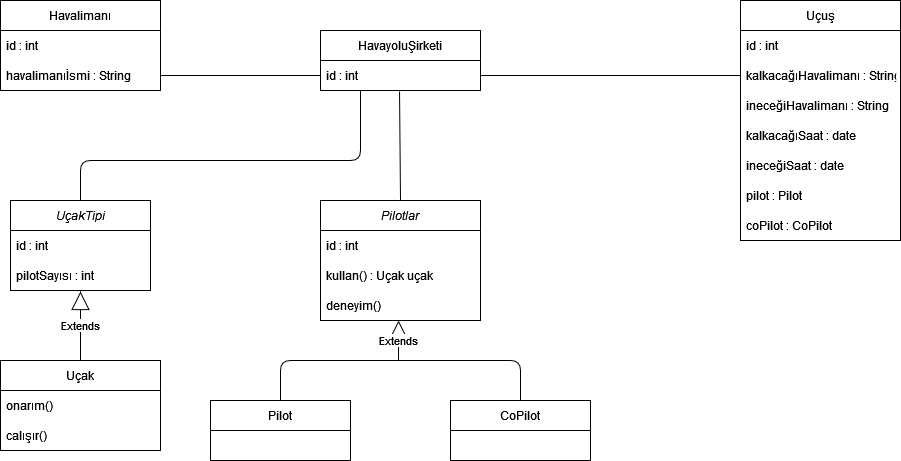

The diagram above was exported from draw.io. Its source (the exported page's mxGraphModel, read from the mxfile embedded in the PNG):
<mxGraphModel dx="1038" dy="564" grid="0" gridSize="10" guides="1" tooltips="1" connect="1" arrows="1" fold="1" page="1" pageScale="1" pageWidth="3300" pageHeight="4681" background="#ffffff" math="0" shadow="0">
  <root>
    <mxCell id="0" />
    <mxCell id="1" parent="0" />
    <mxCell id="4N2BAK2NLCCiRUvEAvtg-3" value="HavayoluŞirketi" style="swimlane;fontStyle=0;childLayout=stackLayout;horizontal=1;startSize=30;horizontalStack=0;resizeParent=1;resizeParentMax=0;resizeLast=0;collapsible=1;marginBottom=0;" parent="1" vertex="1">
      <mxGeometry x="440" y="150" width="160" height="60" as="geometry" />
    </mxCell>
    <mxCell id="4N2BAK2NLCCiRUvEAvtg-4" value="id : int" style="text;strokeColor=none;fillColor=none;align=left;verticalAlign=middle;spacingLeft=4;spacingRight=4;overflow=hidden;points=[[0,0.5],[1,0.5]];portConstraint=eastwest;rotatable=0;" parent="4N2BAK2NLCCiRUvEAvtg-3" vertex="1">
      <mxGeometry y="30" width="160" height="30" as="geometry" />
    </mxCell>
    <mxCell id="4N2BAK2NLCCiRUvEAvtg-7" value="Uçuş" style="swimlane;fontStyle=0;childLayout=stackLayout;horizontal=1;startSize=30;horizontalStack=0;resizeParent=1;resizeParentMax=0;resizeLast=0;collapsible=1;marginBottom=0;" parent="1" vertex="1">
      <mxGeometry x="860" y="120" width="160" height="240" as="geometry" />
    </mxCell>
    <mxCell id="4N2BAK2NLCCiRUvEAvtg-8" value="id : int" style="text;strokeColor=none;fillColor=none;align=left;verticalAlign=middle;spacingLeft=4;spacingRight=4;overflow=hidden;points=[[0,0.5],[1,0.5]];portConstraint=eastwest;rotatable=0;" parent="4N2BAK2NLCCiRUvEAvtg-7" vertex="1">
      <mxGeometry y="30" width="160" height="30" as="geometry" />
    </mxCell>
    <mxCell id="4N2BAK2NLCCiRUvEAvtg-9" value="kalkacağıHavalimanı : String" style="text;strokeColor=none;fillColor=none;align=left;verticalAlign=middle;spacingLeft=4;spacingRight=4;overflow=hidden;points=[[0,0.5],[1,0.5]];portConstraint=eastwest;rotatable=0;" parent="4N2BAK2NLCCiRUvEAvtg-7" vertex="1">
      <mxGeometry y="60" width="160" height="30" as="geometry" />
    </mxCell>
    <mxCell id="4N2BAK2NLCCiRUvEAvtg-10" value="ineceğiHavalimanı : String" style="text;strokeColor=none;fillColor=none;align=left;verticalAlign=middle;spacingLeft=4;spacingRight=4;overflow=hidden;points=[[0,0.5],[1,0.5]];portConstraint=eastwest;rotatable=0;" parent="4N2BAK2NLCCiRUvEAvtg-7" vertex="1">
      <mxGeometry y="90" width="160" height="30" as="geometry" />
    </mxCell>
    <mxCell id="4N2BAK2NLCCiRUvEAvtg-23" value="kalkacağıSaat : date" style="text;strokeColor=none;fillColor=none;align=left;verticalAlign=middle;spacingLeft=4;spacingRight=4;overflow=hidden;points=[[0,0.5],[1,0.5]];portConstraint=eastwest;rotatable=0;" parent="4N2BAK2NLCCiRUvEAvtg-7" vertex="1">
      <mxGeometry y="120" width="160" height="30" as="geometry" />
    </mxCell>
    <mxCell id="4N2BAK2NLCCiRUvEAvtg-22" value="ineceğiSaat : date" style="text;strokeColor=none;fillColor=none;align=left;verticalAlign=middle;spacingLeft=4;spacingRight=4;overflow=hidden;points=[[0,0.5],[1,0.5]];portConstraint=eastwest;rotatable=0;" parent="4N2BAK2NLCCiRUvEAvtg-7" vertex="1">
      <mxGeometry y="150" width="160" height="30" as="geometry" />
    </mxCell>
    <mxCell id="4N2BAK2NLCCiRUvEAvtg-25" value="pilot : Pilot" style="text;strokeColor=none;fillColor=none;align=left;verticalAlign=middle;spacingLeft=4;spacingRight=4;overflow=hidden;points=[[0,0.5],[1,0.5]];portConstraint=eastwest;rotatable=0;" parent="4N2BAK2NLCCiRUvEAvtg-7" vertex="1">
      <mxGeometry y="180" width="160" height="30" as="geometry" />
    </mxCell>
    <mxCell id="4N2BAK2NLCCiRUvEAvtg-24" value="coPilot : CoPilot" style="text;strokeColor=none;fillColor=none;align=left;verticalAlign=middle;spacingLeft=4;spacingRight=4;overflow=hidden;points=[[0,0.5],[1,0.5]];portConstraint=eastwest;rotatable=0;" parent="4N2BAK2NLCCiRUvEAvtg-7" vertex="1">
      <mxGeometry y="210" width="160" height="30" as="geometry" />
    </mxCell>
    <mxCell id="4N2BAK2NLCCiRUvEAvtg-12" value="Uçak" style="swimlane;fontStyle=0;childLayout=stackLayout;horizontal=1;startSize=30;horizontalStack=0;resizeParent=1;resizeParentMax=0;resizeLast=0;collapsible=1;marginBottom=0;" parent="1" vertex="1">
      <mxGeometry x="120" y="480" width="160" height="90" as="geometry" />
    </mxCell>
    <mxCell id="4N2BAK2NLCCiRUvEAvtg-14" value="onarım()" style="text;strokeColor=none;fillColor=none;align=left;verticalAlign=middle;spacingLeft=4;spacingRight=4;overflow=hidden;points=[[0,0.5],[1,0.5]];portConstraint=eastwest;rotatable=0;" parent="4N2BAK2NLCCiRUvEAvtg-12" vertex="1">
      <mxGeometry y="30" width="160" height="30" as="geometry" />
    </mxCell>
    <mxCell id="4N2BAK2NLCCiRUvEAvtg-15" value="calışır()" style="text;strokeColor=none;fillColor=none;align=left;verticalAlign=middle;spacingLeft=4;spacingRight=4;overflow=hidden;points=[[0,0.5],[1,0.5]];portConstraint=eastwest;rotatable=0;" parent="4N2BAK2NLCCiRUvEAvtg-12" vertex="1">
      <mxGeometry y="60" width="160" height="30" as="geometry" />
    </mxCell>
    <mxCell id="4N2BAK2NLCCiRUvEAvtg-26" value="Havalimanı" style="swimlane;fontStyle=0;childLayout=stackLayout;horizontal=1;startSize=30;horizontalStack=0;resizeParent=1;resizeParentMax=0;resizeLast=0;collapsible=1;marginBottom=0;rounded=0;sketch=0;" parent="1" vertex="1">
      <mxGeometry x="120" y="120" width="160" height="90" as="geometry" />
    </mxCell>
    <mxCell id="4N2BAK2NLCCiRUvEAvtg-27" value="id : int" style="text;strokeColor=none;fillColor=none;align=left;verticalAlign=middle;spacingLeft=4;spacingRight=4;overflow=hidden;points=[[0,0.5],[1,0.5]];portConstraint=eastwest;rotatable=0;rounded=0;sketch=0;" parent="4N2BAK2NLCCiRUvEAvtg-26" vertex="1">
      <mxGeometry y="30" width="160" height="30" as="geometry" />
    </mxCell>
    <mxCell id="4N2BAK2NLCCiRUvEAvtg-28" value="havalimanıİsmi : String" style="text;strokeColor=none;fillColor=none;align=left;verticalAlign=middle;spacingLeft=4;spacingRight=4;overflow=hidden;points=[[0,0.5],[1,0.5]];portConstraint=eastwest;rotatable=0;rounded=0;sketch=0;" parent="4N2BAK2NLCCiRUvEAvtg-26" vertex="1">
      <mxGeometry y="60" width="160" height="30" as="geometry" />
    </mxCell>
    <mxCell id="4N2BAK2NLCCiRUvEAvtg-31" value="Pilotlar" style="swimlane;fontStyle=2;childLayout=stackLayout;horizontal=1;startSize=30;horizontalStack=0;resizeParent=1;resizeParentMax=0;resizeLast=0;collapsible=1;marginBottom=0;rounded=0;sketch=0;" parent="1" vertex="1">
      <mxGeometry x="440" y="320" width="160" height="120" as="geometry" />
    </mxCell>
    <mxCell id="4N2BAK2NLCCiRUvEAvtg-51" value="id : int" style="text;strokeColor=none;fillColor=none;align=left;verticalAlign=middle;spacingLeft=4;spacingRight=4;overflow=hidden;points=[[0,0.5],[1,0.5]];portConstraint=eastwest;rotatable=0;rounded=0;sketch=0;" parent="4N2BAK2NLCCiRUvEAvtg-31" vertex="1">
      <mxGeometry y="30" width="160" height="30" as="geometry" />
    </mxCell>
    <mxCell id="4N2BAK2NLCCiRUvEAvtg-59" value="kullan() : Uçak uçak" style="text;strokeColor=none;fillColor=none;align=left;verticalAlign=middle;spacingLeft=4;spacingRight=4;overflow=hidden;points=[[0,0.5],[1,0.5]];portConstraint=eastwest;rotatable=0;rounded=0;sketch=0;" parent="4N2BAK2NLCCiRUvEAvtg-31" vertex="1">
      <mxGeometry y="60" width="160" height="30" as="geometry" />
    </mxCell>
    <mxCell id="4N2BAK2NLCCiRUvEAvtg-32" value="deneyim()" style="text;strokeColor=none;fillColor=none;align=left;verticalAlign=middle;spacingLeft=4;spacingRight=4;overflow=hidden;points=[[0,0.5],[1,0.5]];portConstraint=eastwest;rotatable=0;rounded=0;sketch=0;" parent="4N2BAK2NLCCiRUvEAvtg-31" vertex="1">
      <mxGeometry y="90" width="160" height="30" as="geometry" />
    </mxCell>
    <mxCell id="4N2BAK2NLCCiRUvEAvtg-35" value="" style="endArrow=none;html=1;rounded=1;sketch=0;curved=0;entryX=0.494;entryY=1.033;entryDx=0;entryDy=0;entryPerimeter=0;exitX=0.5;exitY=0;exitDx=0;exitDy=0;" parent="1" source="4N2BAK2NLCCiRUvEAvtg-31" edge="1">
      <mxGeometry width="50" height="50" relative="1" as="geometry">
        <mxPoint x="410" y="330" as="sourcePoint" />
        <mxPoint x="519.04" y="210.99" as="targetPoint" />
      </mxGeometry>
    </mxCell>
    <mxCell id="4N2BAK2NLCCiRUvEAvtg-36" value="" style="endArrow=none;html=1;rounded=1;sketch=0;curved=0;entryX=0;entryY=0.5;entryDx=0;entryDy=0;exitX=1;exitY=0.5;exitDx=0;exitDy=0;" parent="1" target="4N2BAK2NLCCiRUvEAvtg-9" edge="1">
      <mxGeometry width="50" height="50" relative="1" as="geometry">
        <mxPoint x="600" y="195" as="sourcePoint" />
        <mxPoint x="460" y="280" as="targetPoint" />
      </mxGeometry>
    </mxCell>
    <mxCell id="4N2BAK2NLCCiRUvEAvtg-37" value="" style="endArrow=none;html=1;rounded=1;sketch=0;curved=0;entryX=0;entryY=0.5;entryDx=0;entryDy=0;exitX=1;exitY=0.5;exitDx=0;exitDy=0;" parent="1" source="4N2BAK2NLCCiRUvEAvtg-28" edge="1">
      <mxGeometry width="50" height="50" relative="1" as="geometry">
        <mxPoint x="410" y="330" as="sourcePoint" />
        <mxPoint x="440" y="195" as="targetPoint" />
      </mxGeometry>
    </mxCell>
    <mxCell id="4N2BAK2NLCCiRUvEAvtg-38" value="" style="endArrow=none;html=1;rounded=1;sketch=0;curved=0;entryX=0.25;entryY=1;entryDx=0;entryDy=0;exitX=0.5;exitY=0;exitDx=0;exitDy=0;" parent="1" source="4N2BAK2NLCCiRUvEAvtg-52" target="4N2BAK2NLCCiRUvEAvtg-3" edge="1">
      <mxGeometry width="50" height="50" relative="1" as="geometry">
        <mxPoint x="200" y="310" as="sourcePoint" />
        <mxPoint x="400" y="270" as="targetPoint" />
        <Array as="points">
          <mxPoint x="200" y="280" />
          <mxPoint x="480" y="280" />
        </Array>
      </mxGeometry>
    </mxCell>
    <mxCell id="4N2BAK2NLCCiRUvEAvtg-42" value="" style="endArrow=none;html=1;rounded=1;sketch=0;curved=0;" parent="1" edge="1">
      <mxGeometry width="50" height="50" relative="1" as="geometry">
        <mxPoint x="400" y="520" as="sourcePoint" />
        <mxPoint x="640" y="520" as="targetPoint" />
        <Array as="points">
          <mxPoint x="400" y="480" />
          <mxPoint x="640" y="480" />
        </Array>
      </mxGeometry>
    </mxCell>
    <mxCell id="4N2BAK2NLCCiRUvEAvtg-43" value="Pilot" style="swimlane;fontStyle=0;childLayout=stackLayout;horizontal=1;startSize=30;horizontalStack=0;resizeParent=1;resizeParentMax=0;resizeLast=0;collapsible=1;marginBottom=0;rounded=0;sketch=0;" parent="1" vertex="1">
      <mxGeometry x="330" y="520" width="140" height="60" as="geometry" />
    </mxCell>
    <mxCell id="4N2BAK2NLCCiRUvEAvtg-47" value="CoPilot" style="swimlane;fontStyle=0;childLayout=stackLayout;horizontal=1;startSize=30;horizontalStack=0;resizeParent=1;resizeParentMax=0;resizeLast=0;collapsible=1;marginBottom=0;rounded=0;sketch=0;" parent="1" vertex="1">
      <mxGeometry x="570" y="520" width="140" height="60" as="geometry" />
    </mxCell>
    <mxCell id="4N2BAK2NLCCiRUvEAvtg-52" value="UçakTipi" style="swimlane;fontStyle=2;childLayout=stackLayout;horizontal=1;startSize=30;horizontalStack=0;resizeParent=1;resizeParentMax=0;resizeLast=0;collapsible=1;marginBottom=0;rounded=0;sketch=0;" parent="1" vertex="1">
      <mxGeometry x="130" y="320" width="140" height="90" as="geometry" />
    </mxCell>
    <mxCell id="4N2BAK2NLCCiRUvEAvtg-56" value="id : int" style="text;strokeColor=none;fillColor=none;align=left;verticalAlign=middle;spacingLeft=4;spacingRight=4;overflow=hidden;points=[[0,0.5],[1,0.5]];portConstraint=eastwest;rotatable=0;rounded=0;sketch=0;" parent="4N2BAK2NLCCiRUvEAvtg-52" vertex="1">
      <mxGeometry y="30" width="140" height="30" as="geometry" />
    </mxCell>
    <mxCell id="4N2BAK2NLCCiRUvEAvtg-53" value="pilotSayısı : int" style="text;strokeColor=none;fillColor=none;align=left;verticalAlign=middle;spacingLeft=4;spacingRight=4;overflow=hidden;points=[[0,0.5],[1,0.5]];portConstraint=eastwest;rotatable=0;rounded=0;sketch=0;" parent="4N2BAK2NLCCiRUvEAvtg-52" vertex="1">
      <mxGeometry y="60" width="140" height="30" as="geometry" />
    </mxCell>
    <mxCell id="4N2BAK2NLCCiRUvEAvtg-57" value="Extends" style="endArrow=block;endSize=16;endFill=0;html=1;rounded=1;sketch=0;curved=0;exitX=0.5;exitY=0;exitDx=0;exitDy=0;entryX=0.5;entryY=1.033;entryDx=0;entryDy=0;entryPerimeter=0;" parent="1" source="4N2BAK2NLCCiRUvEAvtg-12" target="4N2BAK2NLCCiRUvEAvtg-53" edge="1">
      <mxGeometry width="160" relative="1" as="geometry">
        <mxPoint x="360" y="400" as="sourcePoint" />
        <mxPoint x="520" y="400" as="targetPoint" />
      </mxGeometry>
    </mxCell>
    <mxCell id="4N2BAK2NLCCiRUvEAvtg-58" value="Extends" style="endArrow=block;endSize=16;endFill=0;html=1;rounded=1;sketch=0;curved=0;entryX=0.488;entryY=1;entryDx=0;entryDy=0;entryPerimeter=0;" parent="1" target="4N2BAK2NLCCiRUvEAvtg-32" edge="1">
      <mxGeometry width="160" relative="1" as="geometry">
        <mxPoint x="518" y="480" as="sourcePoint" />
        <mxPoint x="520" y="400" as="targetPoint" />
      </mxGeometry>
    </mxCell>
  </root>
</mxGraphModel>